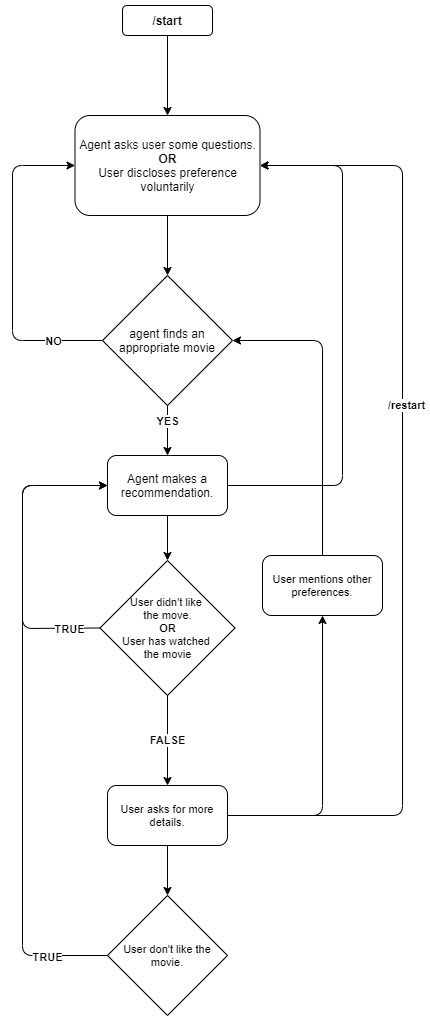

The diagram above was exported from draw.io. Its source (the exported page's mxGraphModel, read from the mxfile embedded in the PNG):
<mxGraphModel dx="1038" dy="580" grid="1" gridSize="10" guides="1" tooltips="1" connect="1" arrows="1" fold="1" page="1" pageScale="1" pageWidth="827" pageHeight="1169" math="0" shadow="0">
  <root>
    <mxCell id="0" />
    <mxCell id="1" parent="0" />
    <mxCell id="8WJ6ugQp66n0Jl282hIO-1" value="&lt;b&gt;/start&lt;/b&gt;" style="rounded=1;whiteSpace=wrap;html=1;" parent="1" vertex="1">
      <mxGeometry x="310" y="30" width="90" height="30" as="geometry" />
    </mxCell>
    <mxCell id="8WJ6ugQp66n0Jl282hIO-2" value="Agent asks user some questions.&lt;br&gt;&lt;b&gt;OR&lt;br&gt;&lt;/b&gt;User discloses preference voluntarily" style="rounded=1;whiteSpace=wrap;html=1;" parent="1" vertex="1">
      <mxGeometry x="262.5" y="140" width="185" height="100" as="geometry" />
    </mxCell>
    <mxCell id="8WJ6ugQp66n0Jl282hIO-4" value="Agent makes a recommendation." style="rounded=1;whiteSpace=wrap;html=1;" parent="1" vertex="1">
      <mxGeometry x="295" y="480" width="120" height="60" as="geometry" />
    </mxCell>
    <mxCell id="8WJ6ugQp66n0Jl282hIO-5" value="agent finds an appropriate movie" style="rhombus;whiteSpace=wrap;html=1;" parent="1" vertex="1">
      <mxGeometry x="290" y="300" width="130" height="130" as="geometry" />
    </mxCell>
    <mxCell id="8WJ6ugQp66n0Jl282hIO-6" value="" style="endArrow=classic;html=1;exitX=0.5;exitY=1;exitDx=0;exitDy=0;entryX=0.5;entryY=0;entryDx=0;entryDy=0;" parent="1" source="8WJ6ugQp66n0Jl282hIO-1" target="8WJ6ugQp66n0Jl282hIO-2" edge="1">
      <mxGeometry width="50" height="50" relative="1" as="geometry">
        <mxPoint x="210" y="150" as="sourcePoint" />
        <mxPoint x="260" y="100" as="targetPoint" />
      </mxGeometry>
    </mxCell>
    <mxCell id="8WJ6ugQp66n0Jl282hIO-7" value="" style="endArrow=classic;html=1;exitX=0.5;exitY=1;exitDx=0;exitDy=0;entryX=0.5;entryY=0;entryDx=0;entryDy=0;" parent="1" source="8WJ6ugQp66n0Jl282hIO-2" target="8WJ6ugQp66n0Jl282hIO-5" edge="1">
      <mxGeometry width="50" height="50" relative="1" as="geometry">
        <mxPoint x="420" y="320" as="sourcePoint" />
        <mxPoint x="470" y="270" as="targetPoint" />
      </mxGeometry>
    </mxCell>
    <mxCell id="8WJ6ugQp66n0Jl282hIO-8" value="" style="endArrow=classic;html=1;exitX=0.5;exitY=1;exitDx=0;exitDy=0;" parent="1" source="8WJ6ugQp66n0Jl282hIO-5" target="8WJ6ugQp66n0Jl282hIO-4" edge="1">
      <mxGeometry width="50" height="50" relative="1" as="geometry">
        <mxPoint x="450" y="460" as="sourcePoint" />
        <mxPoint x="500" y="410" as="targetPoint" />
      </mxGeometry>
    </mxCell>
    <mxCell id="8WJ6ugQp66n0Jl282hIO-24" value="&lt;b&gt;YES&lt;/b&gt;" style="edgeLabel;html=1;align=center;verticalAlign=middle;resizable=0;points=[];fontSize=11;" parent="8WJ6ugQp66n0Jl282hIO-8" vertex="1" connectable="0">
      <mxGeometry x="-0.384" y="-1" relative="1" as="geometry">
        <mxPoint as="offset" />
      </mxGeometry>
    </mxCell>
    <mxCell id="8WJ6ugQp66n0Jl282hIO-9" value="" style="endArrow=classic;html=1;exitX=0;exitY=0.5;exitDx=0;exitDy=0;entryX=0;entryY=0.5;entryDx=0;entryDy=0;" parent="1" source="8WJ6ugQp66n0Jl282hIO-5" target="8WJ6ugQp66n0Jl282hIO-2" edge="1">
      <mxGeometry width="50" height="50" relative="1" as="geometry">
        <mxPoint x="390" y="320" as="sourcePoint" />
        <mxPoint x="440" y="270" as="targetPoint" />
        <Array as="points">
          <mxPoint x="200" y="365" />
          <mxPoint x="200" y="190" />
        </Array>
      </mxGeometry>
    </mxCell>
    <mxCell id="8WJ6ugQp66n0Jl282hIO-26" value="&lt;b&gt;NO&lt;/b&gt;" style="edgeLabel;html=1;align=center;verticalAlign=middle;resizable=0;points=[];fontSize=11;" parent="8WJ6ugQp66n0Jl282hIO-9" vertex="1" connectable="0">
      <mxGeometry x="0.2165" relative="1" as="geometry">
        <mxPoint x="40" y="109" as="offset" />
      </mxGeometry>
    </mxCell>
    <mxCell id="8WJ6ugQp66n0Jl282hIO-10" value="User didn't like &lt;br&gt;the move.&lt;br style=&quot;font-size: 11px&quot;&gt;&lt;b style=&quot;font-size: 11px&quot;&gt;OR&lt;/b&gt;&lt;br style=&quot;font-size: 11px&quot;&gt;User has watched &lt;br&gt;the movie" style="rhombus;whiteSpace=wrap;html=1;fontSize=11;" parent="1" vertex="1">
      <mxGeometry x="287.5" y="585" width="135" height="135" as="geometry" />
    </mxCell>
    <mxCell id="8WJ6ugQp66n0Jl282hIO-11" value="" style="endArrow=classic;html=1;exitX=0;exitY=0.5;exitDx=0;exitDy=0;entryX=0;entryY=0.5;entryDx=0;entryDy=0;" parent="1" source="8WJ6ugQp66n0Jl282hIO-10" target="8WJ6ugQp66n0Jl282hIO-4" edge="1">
      <mxGeometry width="50" height="50" relative="1" as="geometry">
        <mxPoint x="300" y="375" as="sourcePoint" />
        <mxPoint x="272.5" y="200" as="targetPoint" />
        <Array as="points">
          <mxPoint x="210" y="653" />
          <mxPoint x="210" y="510" />
        </Array>
      </mxGeometry>
    </mxCell>
    <mxCell id="8WJ6ugQp66n0Jl282hIO-27" value="&lt;br&gt;" style="edgeLabel;html=1;align=center;verticalAlign=middle;resizable=0;points=[];fontSize=11;" parent="8WJ6ugQp66n0Jl282hIO-11" vertex="1" connectable="0">
      <mxGeometry x="-0.6538" y="-3" relative="1" as="geometry">
        <mxPoint as="offset" />
      </mxGeometry>
    </mxCell>
    <mxCell id="8WJ6ugQp66n0Jl282hIO-28" value="&lt;b&gt;TRUE&lt;/b&gt;" style="edgeLabel;html=1;align=center;verticalAlign=middle;resizable=0;points=[];fontSize=11;" parent="8WJ6ugQp66n0Jl282hIO-11" vertex="1" connectable="0">
      <mxGeometry x="-0.7977" y="1" relative="1" as="geometry">
        <mxPoint as="offset" />
      </mxGeometry>
    </mxCell>
    <mxCell id="8WJ6ugQp66n0Jl282hIO-12" value="" style="endArrow=classic;html=1;fontSize=11;exitX=0.5;exitY=1;exitDx=0;exitDy=0;entryX=0.5;entryY=0;entryDx=0;entryDy=0;" parent="1" source="8WJ6ugQp66n0Jl282hIO-4" target="8WJ6ugQp66n0Jl282hIO-10" edge="1">
      <mxGeometry width="50" height="50" relative="1" as="geometry">
        <mxPoint x="380" y="620" as="sourcePoint" />
        <mxPoint x="430" y="570" as="targetPoint" />
      </mxGeometry>
    </mxCell>
    <mxCell id="8WJ6ugQp66n0Jl282hIO-13" value="" style="endArrow=classic;html=1;fontSize=11;exitX=1;exitY=0.5;exitDx=0;exitDy=0;edgeStyle=orthogonalEdgeStyle;entryX=1;entryY=0.5;entryDx=0;entryDy=0;" parent="1" source="8WJ6ugQp66n0Jl282hIO-4" target="8WJ6ugQp66n0Jl282hIO-2" edge="1">
      <mxGeometry width="50" height="50" relative="1" as="geometry">
        <mxPoint x="490" y="470" as="sourcePoint" />
        <mxPoint x="540" y="190" as="targetPoint" />
        <Array as="points">
          <mxPoint x="530" y="510" />
          <mxPoint x="530" y="190" />
        </Array>
      </mxGeometry>
    </mxCell>
    <mxCell id="8WJ6ugQp66n0Jl282hIO-15" value="User asks for more details." style="rounded=1;whiteSpace=wrap;html=1;fontSize=11;" parent="1" vertex="1">
      <mxGeometry x="295" y="810" width="120" height="60" as="geometry" />
    </mxCell>
    <mxCell id="8WJ6ugQp66n0Jl282hIO-16" value="User don't like the movie." style="rhombus;whiteSpace=wrap;html=1;fontSize=11;" parent="1" vertex="1">
      <mxGeometry x="295" y="920" width="120" height="120" as="geometry" />
    </mxCell>
    <mxCell id="8WJ6ugQp66n0Jl282hIO-18" value="" style="endArrow=classic;html=1;fontSize=11;exitX=0.5;exitY=1;exitDx=0;exitDy=0;entryX=0.5;entryY=0;entryDx=0;entryDy=0;" parent="1" source="8WJ6ugQp66n0Jl282hIO-15" target="8WJ6ugQp66n0Jl282hIO-16" edge="1">
      <mxGeometry width="50" height="50" relative="1" as="geometry">
        <mxPoint x="400" y="920" as="sourcePoint" />
        <mxPoint x="450" y="870" as="targetPoint" />
      </mxGeometry>
    </mxCell>
    <mxCell id="8WJ6ugQp66n0Jl282hIO-19" value="" style="endArrow=classic;html=1;fontSize=11;exitX=0;exitY=0.5;exitDx=0;exitDy=0;entryX=0;entryY=0.5;entryDx=0;entryDy=0;fontStyle=1" parent="1" source="8WJ6ugQp66n0Jl282hIO-16" target="8WJ6ugQp66n0Jl282hIO-4" edge="1">
      <mxGeometry width="50" height="50" relative="1" as="geometry">
        <mxPoint x="120" y="910" as="sourcePoint" />
        <mxPoint x="170" y="860" as="targetPoint" />
        <Array as="points">
          <mxPoint x="210" y="980" />
          <mxPoint x="210" y="510" />
        </Array>
      </mxGeometry>
    </mxCell>
    <mxCell id="8WJ6ugQp66n0Jl282hIO-29" value="&lt;br&gt;" style="edgeLabel;html=1;align=center;verticalAlign=middle;resizable=0;points=[];fontSize=11;" parent="8WJ6ugQp66n0Jl282hIO-19" vertex="1" connectable="0">
      <mxGeometry x="-0.3255" y="-2" relative="1" as="geometry">
        <mxPoint as="offset" />
      </mxGeometry>
    </mxCell>
    <mxCell id="8WJ6ugQp66n0Jl282hIO-30" value="&lt;b&gt;TRUE&lt;/b&gt;" style="edgeLabel;html=1;align=center;verticalAlign=middle;resizable=0;points=[];fontSize=11;" parent="8WJ6ugQp66n0Jl282hIO-19" vertex="1" connectable="0">
      <mxGeometry x="-0.8082" y="1" relative="1" as="geometry">
        <mxPoint as="offset" />
      </mxGeometry>
    </mxCell>
    <mxCell id="8WJ6ugQp66n0Jl282hIO-20" value="" style="endArrow=classic;html=1;fontSize=11;exitX=1;exitY=0.5;exitDx=0;exitDy=0;entryX=0.5;entryY=1;entryDx=0;entryDy=0;" parent="1" source="8WJ6ugQp66n0Jl282hIO-15" target="8WJ6ugQp66n0Jl282hIO-21" edge="1">
      <mxGeometry width="50" height="50" relative="1" as="geometry">
        <mxPoint x="304" y="960" as="sourcePoint" />
        <mxPoint x="110" y="360" as="targetPoint" />
        <Array as="points">
          <mxPoint x="510" y="840" />
        </Array>
      </mxGeometry>
    </mxCell>
    <mxCell id="8WJ6ugQp66n0Jl282hIO-21" value="User mentions other preferences." style="rounded=1;whiteSpace=wrap;html=1;fontSize=11;" parent="1" vertex="1">
      <mxGeometry x="450" y="580" width="120" height="60" as="geometry" />
    </mxCell>
    <mxCell id="8WJ6ugQp66n0Jl282hIO-22" value="" style="endArrow=classic;html=1;fontSize=11;entryX=1;entryY=0.5;entryDx=0;entryDy=0;exitX=0.5;exitY=0;exitDx=0;exitDy=0;" parent="1" source="8WJ6ugQp66n0Jl282hIO-21" target="8WJ6ugQp66n0Jl282hIO-5" edge="1">
      <mxGeometry width="50" height="50" relative="1" as="geometry">
        <mxPoint x="140" y="365" as="sourcePoint" />
        <mxPoint x="140" y="350" as="targetPoint" />
        <Array as="points">
          <mxPoint x="510" y="365" />
        </Array>
      </mxGeometry>
    </mxCell>
    <mxCell id="8WJ6ugQp66n0Jl282hIO-23" value="" style="endArrow=classic;html=1;fontSize=11;exitX=1;exitY=0.5;exitDx=0;exitDy=0;entryX=1;entryY=0.5;entryDx=0;entryDy=0;" parent="1" source="8WJ6ugQp66n0Jl282hIO-15" target="8WJ6ugQp66n0Jl282hIO-2" edge="1">
      <mxGeometry width="50" height="50" relative="1" as="geometry">
        <mxPoint x="674" y="960" as="sourcePoint" />
        <mxPoint x="590" y="190" as="targetPoint" />
        <Array as="points">
          <mxPoint x="590" y="840" />
          <mxPoint x="590" y="190" />
        </Array>
      </mxGeometry>
    </mxCell>
    <mxCell id="8WJ6ugQp66n0Jl282hIO-32" value="&lt;b&gt;/restart&lt;/b&gt;" style="edgeLabel;html=1;align=center;verticalAlign=middle;resizable=0;points=[];fontSize=11;" parent="8WJ6ugQp66n0Jl282hIO-23" vertex="1" connectable="0">
      <mxGeometry x="0.2105" y="-3" relative="1" as="geometry">
        <mxPoint as="offset" />
      </mxGeometry>
    </mxCell>
    <mxCell id="8WJ6ugQp66n0Jl282hIO-31" value="&lt;b&gt;FALSE&lt;/b&gt;" style="endArrow=classic;html=1;fontSize=11;exitX=0.5;exitY=1;exitDx=0;exitDy=0;entryX=0.5;entryY=0;entryDx=0;entryDy=0;" parent="1" source="8WJ6ugQp66n0Jl282hIO-10" target="8WJ6ugQp66n0Jl282hIO-15" edge="1">
      <mxGeometry width="50" height="50" relative="1" as="geometry">
        <mxPoint x="430" y="770" as="sourcePoint" />
        <mxPoint x="480" y="720" as="targetPoint" />
      </mxGeometry>
    </mxCell>
  </root>
</mxGraphModel>